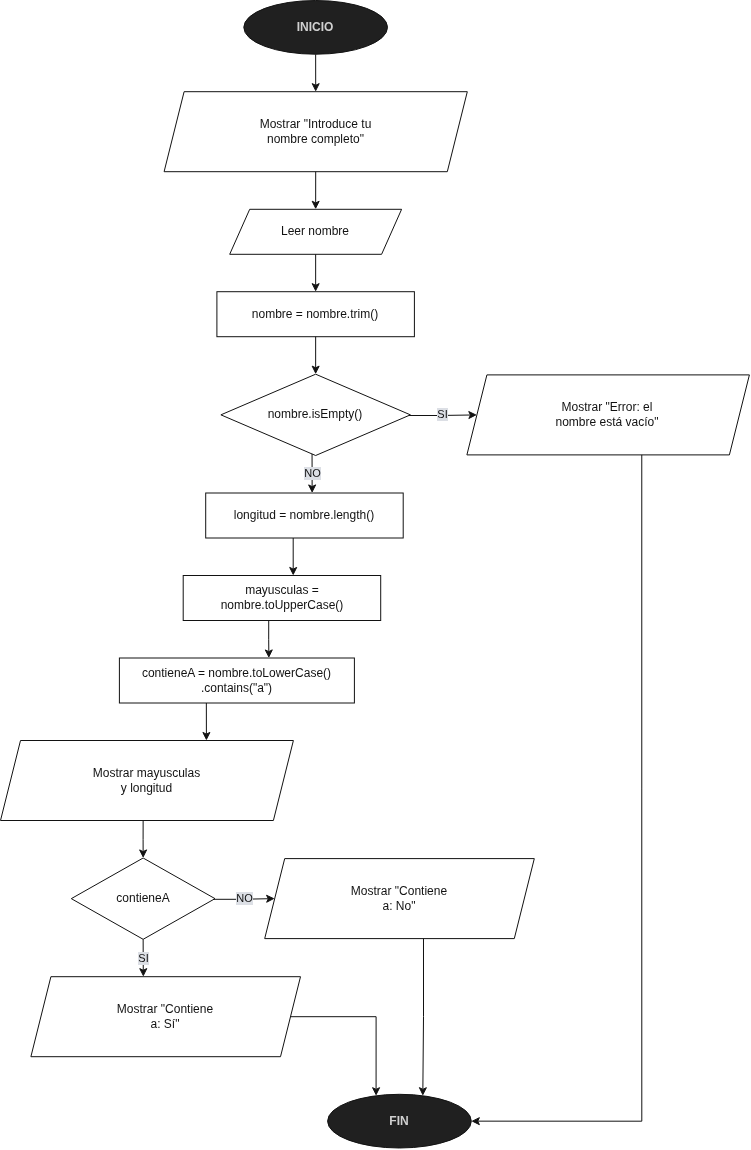

The diagram above was exported from draw.io. Its source (the exported page's mxGraphModel, read from the mxfile embedded in the PNG):
<mxGraphModel dx="2653" dy="1175" grid="0" gridSize="10" guides="1" tooltips="1" connect="1" arrows="1" fold="1" page="1" pageScale="1" pageWidth="1200" pageHeight="1800" background="light-dark(#FFFFFF,#FFFFFF)" math="0" shadow="0">
  <root>
    <mxCell id="0" />
    <mxCell id="1" parent="0" />
    <mxCell id="n2" parent="1" style="ellipse;whiteSpace=wrap;html=1;fillColor=#EEEEEE;fontColor=#222222;fontStyle=1;strokeColor=#FFFFFF;fontSize=12;" value="INICIO" vertex="1">
      <mxGeometry height="53.7" width="143.7" x="474.3" y="41" as="geometry" />
    </mxCell>
    <mxCell id="n3" parent="1" style="shape=parallelogram;perimeter=parallelogramPerimeter;whiteSpace=wrap;html=1;fixedSize=1;fillColor=none;fontColor=#FFFFFF;strokeColor=#FFFFFF;fontSize=12;" value="Mostrar &quot;Introduce tu&lt;br&gt;nombre completo&quot;" vertex="1">
      <mxGeometry height="80" width="303.2" x="394.6" y="132.2" as="geometry" />
    </mxCell>
    <mxCell id="n4" parent="1" style="shape=parallelogram;perimeter=parallelogramPerimeter;whiteSpace=wrap;html=1;fixedSize=1;fillColor=none;fontColor=#FFFFFF;strokeColor=#FFFFFF;fontSize=12;" value="Leer nombre" vertex="1">
      <mxGeometry height="45" width="171.9" x="460.2" y="249.8" as="geometry" />
    </mxCell>
    <mxCell id="n5" parent="1" style="rounded=0;whiteSpace=wrap;html=1;fillColor=none;fontColor=#FFFFFF;strokeColor=#FFFFFF;fontSize=12;" value="nombre = nombre.trim()" vertex="1">
      <mxGeometry height="45" width="197.5" x="447.4" y="332.2" as="geometry" />
    </mxCell>
    <mxCell id="n6" parent="1" style="rhombus;whiteSpace=wrap;html=1;fillColor=none;fontColor=#FFFFFF;strokeColor=#FFFFFF;fontSize=12;" value="nombre.isEmpty()" vertex="1">
      <mxGeometry height="81.3" width="189.5" x="451.4" y="414.7" as="geometry" />
    </mxCell>
    <mxCell id="n7" parent="1" style="shape=parallelogram;perimeter=parallelogramPerimeter;whiteSpace=wrap;html=1;fixedSize=1;fillColor=none;fontColor=#FFFFFF;strokeColor=#FFFFFF;fontSize=12;" value="Mostrar &quot;Error: el&lt;br&gt;nombre está vacío&quot;" vertex="1">
      <mxGeometry height="80" width="282.5" x="697.4" y="415.4" as="geometry" />
    </mxCell>
    <mxCell id="n8" parent="1" style="rounded=0;whiteSpace=wrap;html=1;fillColor=none;fontColor=#FFFFFF;strokeColor=#FFFFFF;fontSize=12;" value="longitud = nombre.length()" vertex="1">
      <mxGeometry height="45" width="197.5" x="436.2" y="533.5" as="geometry" />
    </mxCell>
    <mxCell id="n9" parent="1" style="rounded=0;whiteSpace=wrap;html=1;fillColor=none;fontColor=#FFFFFF;strokeColor=#FFFFFF;fontSize=12;" value="mayusculas =&lt;br&gt;nombre.toUpperCase()" vertex="1">
      <mxGeometry height="45" width="197.5" x="413.7" y="616" as="geometry" />
    </mxCell>
    <mxCell id="n10" parent="1" style="rounded=0;whiteSpace=wrap;html=1;fillColor=none;fontColor=#FFFFFF;strokeColor=#FFFFFF;fontSize=12;" value="contieneA = nombre.toLowerCase()&lt;br&gt;.contains(&quot;a&quot;)" vertex="1">
      <mxGeometry height="45" width="235" x="349.9" y="698.5" as="geometry" />
    </mxCell>
    <mxCell id="n11" parent="1" style="shape=parallelogram;perimeter=parallelogramPerimeter;whiteSpace=wrap;html=1;fixedSize=1;fillColor=none;fontColor=#FFFFFF;strokeColor=#FFFFFF;fontSize=12;" value="Mostrar mayusculas&lt;br&gt;y longitud" vertex="1">
      <mxGeometry height="80" width="292.9" x="231" y="781" as="geometry" />
    </mxCell>
    <mxCell id="n12" parent="1" style="rhombus;whiteSpace=wrap;html=1;fillColor=none;fontColor=#FFFFFF;strokeColor=#FFFFFF;fontSize=12;" value="contieneA" vertex="1">
      <mxGeometry height="81.3" width="143.7" x="301.8" y="898.5" as="geometry" />
    </mxCell>
    <mxCell id="n13" parent="1" style="shape=parallelogram;perimeter=parallelogramPerimeter;whiteSpace=wrap;html=1;fixedSize=1;fillColor=none;fontColor=#FFFFFF;strokeColor=#FFFFFF;fontSize=12;" value="Mostrar &quot;Contiene&lt;br&gt;a: Sí&quot;" vertex="1">
      <mxGeometry height="80" width="269.6" x="261.4" y="1017.2" as="geometry" />
    </mxCell>
    <mxCell id="n14" parent="1" style="shape=parallelogram;perimeter=parallelogramPerimeter;whiteSpace=wrap;html=1;fixedSize=1;fillColor=none;fontColor=#FFFFFF;strokeColor=#FFFFFF;fontSize=12;" value="Mostrar &quot;Contiene&lt;br&gt;a: No&quot;" vertex="1">
      <mxGeometry height="80" width="269.6" x="495.2" y="899.1" as="geometry" />
    </mxCell>
    <mxCell id="n15" parent="1" style="ellipse;whiteSpace=wrap;html=1;fillColor=#EEEEEE;fontColor=#222222;fontStyle=1;strokeColor=#FFFFFF;fontSize=12;" value="FIN" vertex="1">
      <mxGeometry height="53.7" width="143.7" x="558.1" y="1134.8" as="geometry" />
    </mxCell>
    <mxCell id="e0" edge="1" parent="1" source="n2" style="edgeStyle=orthogonalEdgeStyle;endArrow=classic;html=1;rounded=0;strokeColor=#FFFFFF;fontColor=#FFFFFF;labelBackgroundColor=#0D1117;fontSize=11;exitX=0.5;exitY=1;exitDx=0;exitDy=0;entryX=0.5;entryY=0;entryDx=0;entryDy=0;" target="n3" value="">
      <mxGeometry relative="1" as="geometry" />
    </mxCell>
    <mxCell id="e1" edge="1" parent="1" source="n3" style="edgeStyle=orthogonalEdgeStyle;endArrow=classic;html=1;rounded=0;strokeColor=#FFFFFF;fontColor=#FFFFFF;labelBackgroundColor=#0D1117;fontSize=11;exitX=0.5;exitY=1;exitDx=0;exitDy=0;entryX=0.5;entryY=0;entryDx=0;entryDy=0;" target="n4" value="">
      <mxGeometry relative="1" as="geometry" />
    </mxCell>
    <mxCell id="e2" edge="1" parent="1" source="n4" style="edgeStyle=orthogonalEdgeStyle;endArrow=classic;html=1;rounded=0;strokeColor=#FFFFFF;fontColor=#FFFFFF;labelBackgroundColor=#0D1117;fontSize=11;exitX=0.5;exitY=1;exitDx=0;exitDy=0;entryX=0.5;entryY=0;entryDx=0;entryDy=0;" target="n5" value="">
      <mxGeometry relative="1" as="geometry" />
    </mxCell>
    <mxCell id="e3" edge="1" parent="1" source="n5" style="edgeStyle=orthogonalEdgeStyle;endArrow=classic;html=1;rounded=0;strokeColor=#FFFFFF;fontColor=#FFFFFF;labelBackgroundColor=#0D1117;fontSize=11;exitX=0.5;exitY=1;exitDx=0;exitDy=0;entryX=0.5;entryY=0;entryDx=0;entryDy=0;" target="n6" value="">
      <mxGeometry relative="1" as="geometry" />
    </mxCell>
    <mxCell id="e4" edge="1" parent="1" source="n6" style="edgeStyle=orthogonalEdgeStyle;endArrow=classic;html=1;rounded=0;strokeColor=#FFFFFF;fontColor=#FFFFFF;labelBackgroundColor=#0D1117;fontSize=11;exitX=0.992;exitY=0.508;exitDx=0;exitDy=0;entryX=0;entryY=0.5;entryDx=0;entryDy=0;" target="n7" value="SI">
      <mxGeometry relative="1" as="geometry" />
    </mxCell>
    <mxCell id="e5" edge="1" parent="1" source="n6" style="edgeStyle=orthogonalEdgeStyle;endArrow=classic;html=1;rounded=0;strokeColor=#FFFFFF;fontColor=#FFFFFF;labelBackgroundColor=#0D1117;fontSize=11;exitX=0.481;exitY=0.983;exitDx=0;exitDy=0;entryX=0.539;entryY=0;entryDx=0;entryDy=0;" target="n8" value="NO">
      <mxGeometry relative="1" as="geometry" />
    </mxCell>
    <mxCell id="e6" edge="1" parent="1" source="n7" style="edgeStyle=orthogonalEdgeStyle;endArrow=classic;html=1;rounded=0;strokeColor=#FFFFFF;fontColor=#FFFFFF;labelBackgroundColor=#0D1117;fontSize=11;exitX=0.619;exitY=1;exitDx=0;exitDy=0;entryX=1;entryY=0.512;entryDx=0;entryDy=0;" target="n15" value="">
      <mxGeometry relative="1" as="geometry">
        <Array as="points">
          <mxPoint x="872.3" y="1162.2" />
        </Array>
      </mxGeometry>
    </mxCell>
    <mxCell id="e7" edge="1" parent="1" source="n8" style="edgeStyle=orthogonalEdgeStyle;endArrow=classic;html=1;rounded=0;strokeColor=#FFFFFF;fontColor=#FFFFFF;labelBackgroundColor=#0D1117;fontSize=11;exitX=0.443;exitY=1;exitDx=0;exitDy=0;entryX=0.557;entryY=0;entryDx=0;entryDy=0;" target="n9" value="">
      <mxGeometry relative="1" as="geometry" />
    </mxCell>
    <mxCell id="e8" edge="1" parent="1" source="n9" style="edgeStyle=orthogonalEdgeStyle;endArrow=classic;html=1;rounded=0;strokeColor=#FFFFFF;fontColor=#FFFFFF;labelBackgroundColor=#0D1117;fontSize=11;exitX=0.433;exitY=1;exitDx=0;exitDy=0;entryX=0.636;entryY=0;entryDx=0;entryDy=0;" target="n10" value="">
      <mxGeometry relative="1" as="geometry" />
    </mxCell>
    <mxCell id="e9" edge="1" parent="1" source="n10" style="edgeStyle=orthogonalEdgeStyle;endArrow=classic;html=1;rounded=0;strokeColor=#FFFFFF;fontColor=#FFFFFF;labelBackgroundColor=#0D1117;fontSize=11;exitX=0.37;exitY=1;exitDx=0;exitDy=0;entryX=0.703;entryY=0;entryDx=0;entryDy=0;" target="n11" value="">
      <mxGeometry relative="1" as="geometry" />
    </mxCell>
    <mxCell id="e10" edge="1" parent="1" source="n11" style="edgeStyle=orthogonalEdgeStyle;endArrow=classic;html=1;rounded=0;strokeColor=#FFFFFF;fontColor=#FFFFFF;labelBackgroundColor=#0D1117;fontSize=11;exitX=0.487;exitY=1;exitDx=0;exitDy=0;entryX=0.5;entryY=0;entryDx=0;entryDy=0;" target="n12" value="">
      <mxGeometry relative="1" as="geometry" />
    </mxCell>
    <mxCell id="e11" edge="1" parent="1" source="n12" style="edgeStyle=orthogonalEdgeStyle;endArrow=classic;html=1;rounded=0;strokeColor=#FFFFFF;fontColor=#FFFFFF;labelBackgroundColor=#0D1117;fontSize=11;exitX=0.5;exitY=1;exitDx=0;exitDy=0;entryX=0.417;entryY=0;entryDx=0;entryDy=0;" target="n13" value="SI">
      <mxGeometry relative="1" as="geometry" />
    </mxCell>
    <mxCell id="e12" edge="1" parent="1" source="n12" style="edgeStyle=orthogonalEdgeStyle;endArrow=classic;html=1;rounded=0;strokeColor=#FFFFFF;fontColor=#FFFFFF;labelBackgroundColor=#0D1117;fontSize=11;exitX=0.994;exitY=0.508;exitDx=0;exitDy=0;" target="n14" value="NO">
      <mxGeometry relative="1" as="geometry" />
    </mxCell>
    <mxCell id="e13" edge="1" parent="1" source="n13" style="edgeStyle=orthogonalEdgeStyle;endArrow=classic;html=1;rounded=0;strokeColor=#FFFFFF;fontColor=#FFFFFF;labelBackgroundColor=#0D1117;fontSize=11;entryX=0.333;entryY=0.02;entryDx=0;entryDy=0;" target="n15" value="">
      <mxGeometry relative="1" x="-0.7546" as="geometry">
        <Array as="points">
          <mxPoint x="606.6" y="1057.2" />
        </Array>
      </mxGeometry>
    </mxCell>
    <mxCell id="e14" edge="1" parent="1" source="n14" style="edgeStyle=orthogonalEdgeStyle;endArrow=classic;html=1;rounded=0;strokeColor=#FFFFFF;fontColor=#FFFFFF;labelBackgroundColor=#0D1117;fontSize=11;exitX=0.589;exitY=1;exitDx=0;exitDy=0;entryX=0.667;entryY=0.027;entryDx=0;entryDy=0;" target="n15" value="">
      <mxGeometry relative="1" as="geometry" />
    </mxCell>
  </root>
</mxGraphModel>